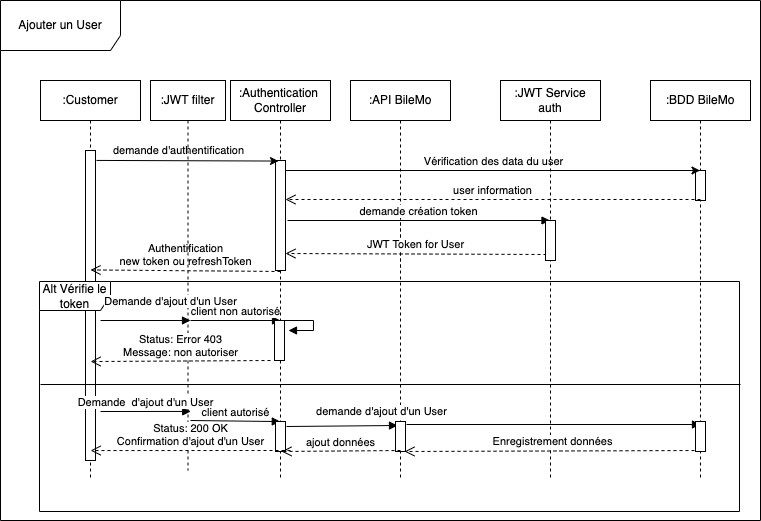

The diagram above was exported from draw.io. Its source (the exported page's mxGraphModel, read from the mxfile embedded in the PNG):
<mxGraphModel dx="1186" dy="714" grid="1" gridSize="10" guides="1" tooltips="1" connect="1" arrows="1" fold="1" page="1" pageScale="1" pageWidth="850" pageHeight="1100" math="0" shadow="0">
  <root>
    <mxCell id="0" />
    <mxCell id="1" parent="0" />
    <mxCell id="ehNRu9C7zkl0GpzQvVXb-6" value="Ajouter un User" style="shape=umlFrame;whiteSpace=wrap;html=1;width=120;height=50;" parent="1" vertex="1">
      <mxGeometry x="40" y="40" width="760" height="520" as="geometry" />
    </mxCell>
    <mxCell id="ehNRu9C7zkl0GpzQvVXb-7" value=":Customer" style="shape=umlLifeline;perimeter=lifelinePerimeter;whiteSpace=wrap;html=1;container=1;collapsible=0;recursiveResize=0;outlineConnect=0;" parent="1" vertex="1">
      <mxGeometry x="80" y="120" width="100" height="400" as="geometry" />
    </mxCell>
    <mxCell id="ehNRu9C7zkl0GpzQvVXb-16" value="" style="html=1;points=[];perimeter=orthogonalPerimeter;" parent="ehNRu9C7zkl0GpzQvVXb-7" vertex="1">
      <mxGeometry x="45" y="70" width="10" height="310" as="geometry" />
    </mxCell>
    <mxCell id="ehNRu9C7zkl0GpzQvVXb-8" value=":API BileMo" style="shape=umlLifeline;perimeter=lifelinePerimeter;whiteSpace=wrap;html=1;container=1;collapsible=0;recursiveResize=0;outlineConnect=0;" parent="1" vertex="1">
      <mxGeometry x="390" y="120" width="100" height="400" as="geometry" />
    </mxCell>
    <mxCell id="ehNRu9C7zkl0GpzQvVXb-9" value=":BDD BileMo" style="shape=umlLifeline;perimeter=lifelinePerimeter;whiteSpace=wrap;html=1;container=1;collapsible=0;recursiveResize=0;outlineConnect=0;" parent="1" vertex="1">
      <mxGeometry x="690" y="120" width="100" height="400" as="geometry" />
    </mxCell>
    <mxCell id="zCEQtTUOUBNV4361z6vK-58" value="" style="html=1;points=[];perimeter=orthogonalPerimeter;" vertex="1" parent="ehNRu9C7zkl0GpzQvVXb-9">
      <mxGeometry x="45" y="90" width="10" height="30" as="geometry" />
    </mxCell>
    <mxCell id="ehNRu9C7zkl0GpzQvVXb-18" value="" style="html=1;verticalAlign=bottom;endArrow=none;dashed=1;endSize=8;rounded=0;" parent="1" edge="1">
      <mxGeometry relative="1" as="geometry">
        <mxPoint x="440" y="250" as="sourcePoint" />
        <mxPoint x="440" y="310" as="targetPoint" />
      </mxGeometry>
    </mxCell>
    <mxCell id="zCEQtTUOUBNV4361z6vK-2" value=":Authentication&amp;nbsp;&lt;br&gt;Controller" style="shape=umlLifeline;perimeter=lifelinePerimeter;whiteSpace=wrap;html=1;container=1;collapsible=0;recursiveResize=0;outlineConnect=0;" vertex="1" parent="1">
      <mxGeometry x="270" y="120" width="100" height="400" as="geometry" />
    </mxCell>
    <mxCell id="zCEQtTUOUBNV4361z6vK-3" value="" style="html=1;points=[];perimeter=orthogonalPerimeter;" vertex="1" parent="zCEQtTUOUBNV4361z6vK-2">
      <mxGeometry x="45" y="80" width="10" height="110" as="geometry" />
    </mxCell>
    <mxCell id="zCEQtTUOUBNV4361z6vK-11" value="" style="endArrow=classic;html=1;rounded=0;" edge="1" parent="zCEQtTUOUBNV4361z6vK-2" target="ehNRu9C7zkl0GpzQvVXb-9">
      <mxGeometry relative="1" as="geometry">
        <mxPoint x="55" y="90" as="sourcePoint" />
        <mxPoint x="505" y="90" as="targetPoint" />
      </mxGeometry>
    </mxCell>
    <mxCell id="zCEQtTUOUBNV4361z6vK-12" value="Vérification des data du user" style="edgeLabel;resizable=0;html=1;align=center;verticalAlign=middle;" connectable="0" vertex="1" parent="zCEQtTUOUBNV4361z6vK-11">
      <mxGeometry relative="1" as="geometry">
        <mxPoint y="-10" as="offset" />
      </mxGeometry>
    </mxCell>
    <mxCell id="zCEQtTUOUBNV4361z6vK-14" value="demande création token" style="html=1;verticalAlign=bottom;endArrow=block;rounded=0;" edge="1" parent="zCEQtTUOUBNV4361z6vK-2" target="zCEQtTUOUBNV4361z6vK-4">
      <mxGeometry width="80" relative="1" as="geometry">
        <mxPoint x="57" y="140" as="sourcePoint" />
        <mxPoint x="340" y="140" as="targetPoint" />
      </mxGeometry>
    </mxCell>
    <mxCell id="zCEQtTUOUBNV4361z6vK-15" value="JWT Token for User" style="html=1;verticalAlign=bottom;endArrow=open;dashed=1;endSize=8;rounded=0;exitX=0.1;exitY=0.85;exitDx=0;exitDy=0;exitPerimeter=0;" edge="1" parent="zCEQtTUOUBNV4361z6vK-2" source="zCEQtTUOUBNV4361z6vK-9">
      <mxGeometry relative="1" as="geometry">
        <mxPoint x="349" y="173" as="sourcePoint" />
        <mxPoint x="55" y="173" as="targetPoint" />
      </mxGeometry>
    </mxCell>
    <mxCell id="zCEQtTUOUBNV4361z6vK-4" value=":JWT Service&lt;br&gt;auth" style="shape=umlLifeline;perimeter=lifelinePerimeter;whiteSpace=wrap;html=1;container=1;collapsible=0;recursiveResize=0;outlineConnect=0;" vertex="1" parent="1">
      <mxGeometry x="540" y="120" width="100" height="400" as="geometry" />
    </mxCell>
    <mxCell id="zCEQtTUOUBNV4361z6vK-9" value="" style="html=1;points=[];perimeter=orthogonalPerimeter;" vertex="1" parent="zCEQtTUOUBNV4361z6vK-4">
      <mxGeometry x="45" y="140" width="10" height="40" as="geometry" />
    </mxCell>
    <mxCell id="zCEQtTUOUBNV4361z6vK-6" value="" style="endArrow=classic;html=1;rounded=0;entryX=0.3;entryY=0.005;entryDx=0;entryDy=0;entryPerimeter=0;exitX=1.1;exitY=0.032;exitDx=0;exitDy=0;exitPerimeter=0;" edge="1" parent="1" source="ehNRu9C7zkl0GpzQvVXb-16" target="zCEQtTUOUBNV4361z6vK-3">
      <mxGeometry width="50" height="50" relative="1" as="geometry">
        <mxPoint x="140" y="201" as="sourcePoint" />
        <mxPoint x="263" y="201" as="targetPoint" />
      </mxGeometry>
    </mxCell>
    <mxCell id="zCEQtTUOUBNV4361z6vK-8" value="demande d'authentification" style="edgeLabel;html=1;align=center;verticalAlign=middle;resizable=0;points=[];" vertex="1" connectable="0" parent="zCEQtTUOUBNV4361z6vK-6">
      <mxGeometry x="-0.2" y="-3" relative="1" as="geometry">
        <mxPoint x="9" y="-14" as="offset" />
      </mxGeometry>
    </mxCell>
    <mxCell id="zCEQtTUOUBNV4361z6vK-13" value="user information" style="html=1;verticalAlign=bottom;endArrow=open;dashed=1;endSize=8;rounded=0;" edge="1" parent="1" target="zCEQtTUOUBNV4361z6vK-3">
      <mxGeometry relative="1" as="geometry">
        <mxPoint x="740" y="239" as="sourcePoint" />
        <mxPoint x="660" y="239" as="targetPoint" />
      </mxGeometry>
    </mxCell>
    <mxCell id="zCEQtTUOUBNV4361z6vK-17" value="Authentification&lt;br&gt;new token ou refreshToken" style="html=1;verticalAlign=bottom;endArrow=open;dashed=1;endSize=8;rounded=0;entryX=0.9;entryY=0.576;entryDx=0;entryDy=0;entryPerimeter=0;exitX=0.5;exitY=1.009;exitDx=0;exitDy=0;exitPerimeter=0;" edge="1" parent="1" source="zCEQtTUOUBNV4361z6vK-3">
      <mxGeometry relative="1" as="geometry">
        <mxPoint x="260" y="309" as="sourcePoint" />
        <mxPoint x="130" y="309.44000000000005" as="targetPoint" />
      </mxGeometry>
    </mxCell>
    <mxCell id="zCEQtTUOUBNV4361z6vK-24" value=":JWT filter" style="shape=umlLifeline;perimeter=lifelinePerimeter;whiteSpace=wrap;html=1;container=1;collapsible=0;recursiveResize=0;outlineConnect=0;" vertex="1" parent="1">
      <mxGeometry x="190" y="120" width="75" height="390" as="geometry" />
    </mxCell>
    <mxCell id="zCEQtTUOUBNV4361z6vK-36" value="Alt Vérifie le token" style="shape=umlFrame;whiteSpace=wrap;html=1;width=71;height=29;" vertex="1" parent="1">
      <mxGeometry x="79" y="321" width="700" height="230" as="geometry" />
    </mxCell>
    <mxCell id="zCEQtTUOUBNV4361z6vK-38" value="Demande d'ajout d'un User" style="html=1;verticalAlign=bottom;endArrow=block;rounded=0;" edge="1" parent="1">
      <mxGeometry x="0.5556" y="10" width="80" relative="1" as="geometry">
        <mxPoint x="140" y="360" as="sourcePoint" />
        <mxPoint x="230" y="360" as="targetPoint" />
        <mxPoint as="offset" />
      </mxGeometry>
    </mxCell>
    <mxCell id="zCEQtTUOUBNV4361z6vK-42" value="client non autorisé" style="html=1;verticalAlign=bottom;endArrow=block;rounded=0;" edge="1" parent="1">
      <mxGeometry width="80" relative="1" as="geometry">
        <mxPoint x="230" y="360" as="sourcePoint" />
        <mxPoint x="320" y="360" as="targetPoint" />
      </mxGeometry>
    </mxCell>
    <mxCell id="zCEQtTUOUBNV4361z6vK-43" value="" style="html=1;points=[];perimeter=orthogonalPerimeter;" vertex="1" parent="1">
      <mxGeometry x="314" y="360" width="10" height="40" as="geometry" />
    </mxCell>
    <mxCell id="zCEQtTUOUBNV4361z6vK-44" value="" style="edgeStyle=orthogonalEdgeStyle;html=1;align=left;spacingLeft=2;endArrow=block;rounded=0;entryX=1;entryY=0;" edge="1" parent="1">
      <mxGeometry relative="1" as="geometry">
        <mxPoint x="323" y="360" as="sourcePoint" />
        <Array as="points">
          <mxPoint x="353" y="360" />
        </Array>
        <mxPoint x="328" y="370" as="targetPoint" />
      </mxGeometry>
    </mxCell>
    <mxCell id="zCEQtTUOUBNV4361z6vK-45" value="Status: Error 403&lt;br&gt;Message: non autoriser" style="html=1;verticalAlign=bottom;endArrow=open;dashed=1;endSize=8;rounded=0;entryX=0.073;entryY=0.348;entryDx=0;entryDy=0;entryPerimeter=0;" edge="1" parent="1" target="zCEQtTUOUBNV4361z6vK-36">
      <mxGeometry relative="1" as="geometry">
        <mxPoint x="310" y="400" as="sourcePoint" />
        <mxPoint x="230" y="400" as="targetPoint" />
      </mxGeometry>
    </mxCell>
    <mxCell id="zCEQtTUOUBNV4361z6vK-46" value="" style="line;strokeWidth=1;fillColor=none;align=left;verticalAlign=middle;spacingTop=-1;spacingLeft=3;spacingRight=3;rotatable=0;labelPosition=right;points=[];portConstraint=eastwest;" vertex="1" parent="1">
      <mxGeometry x="80" y="420" width="700" height="8" as="geometry" />
    </mxCell>
    <mxCell id="zCEQtTUOUBNV4361z6vK-47" value="Demande&amp;nbsp; d'ajout d'un User" style="html=1;verticalAlign=bottom;endArrow=block;rounded=0;entryX=0.216;entryY=0.565;entryDx=0;entryDy=0;entryPerimeter=0;" edge="1" parent="1" target="zCEQtTUOUBNV4361z6vK-36">
      <mxGeometry width="80" relative="1" as="geometry">
        <mxPoint x="140" y="451" as="sourcePoint" />
        <mxPoint x="210" y="450" as="targetPoint" />
      </mxGeometry>
    </mxCell>
    <mxCell id="zCEQtTUOUBNV4361z6vK-48" value="client autorisé" style="html=1;verticalAlign=bottom;endArrow=block;rounded=0;entryX=0.344;entryY=0.609;entryDx=0;entryDy=0;entryPerimeter=0;" edge="1" parent="1" target="zCEQtTUOUBNV4361z6vK-36">
      <mxGeometry width="80" relative="1" as="geometry">
        <mxPoint x="230" y="460" as="sourcePoint" />
        <mxPoint x="310" y="460" as="targetPoint" />
      </mxGeometry>
    </mxCell>
    <mxCell id="zCEQtTUOUBNV4361z6vK-49" value="" style="html=1;points=[];perimeter=orthogonalPerimeter;" vertex="1" parent="1">
      <mxGeometry x="315" y="461" width="10" height="30" as="geometry" />
    </mxCell>
    <mxCell id="zCEQtTUOUBNV4361z6vK-50" value="demande d'ajout d'un User" style="html=1;verticalAlign=bottom;endArrow=block;rounded=0;exitX=1.1;exitY=0.167;exitDx=0;exitDy=0;exitPerimeter=0;" edge="1" parent="1" source="zCEQtTUOUBNV4361z6vK-49">
      <mxGeometry x="0.7043" y="5" width="80" relative="1" as="geometry">
        <mxPoint x="330" y="465" as="sourcePoint" />
        <mxPoint x="437" y="465" as="targetPoint" />
        <mxPoint as="offset" />
      </mxGeometry>
    </mxCell>
    <mxCell id="zCEQtTUOUBNV4361z6vK-51" value="" style="html=1;points=[];perimeter=orthogonalPerimeter;" vertex="1" parent="1">
      <mxGeometry x="435" y="461" width="10" height="30" as="geometry" />
    </mxCell>
    <mxCell id="zCEQtTUOUBNV4361z6vK-53" value="ajout données" style="html=1;verticalAlign=bottom;endArrow=open;dashed=1;endSize=8;rounded=0;entryX=0.6;entryY=1;entryDx=0;entryDy=0;entryPerimeter=0;" edge="1" parent="1" target="zCEQtTUOUBNV4361z6vK-49">
      <mxGeometry relative="1" as="geometry">
        <mxPoint x="440" y="490" as="sourcePoint" />
        <mxPoint x="360" y="490" as="targetPoint" />
      </mxGeometry>
    </mxCell>
    <mxCell id="zCEQtTUOUBNV4361z6vK-54" value="" style="html=1;verticalAlign=bottom;endArrow=block;rounded=0;" edge="1" parent="1">
      <mxGeometry width="80" relative="1" as="geometry">
        <mxPoint x="446" y="464" as="sourcePoint" />
        <mxPoint x="740" y="464" as="targetPoint" />
      </mxGeometry>
    </mxCell>
    <mxCell id="zCEQtTUOUBNV4361z6vK-55" value="Enregistrement données" style="html=1;verticalAlign=bottom;endArrow=open;dashed=1;endSize=8;rounded=0;entryX=0.9;entryY=1;entryDx=0;entryDy=0;entryPerimeter=0;" edge="1" parent="1" target="zCEQtTUOUBNV4361z6vK-51">
      <mxGeometry relative="1" as="geometry">
        <mxPoint x="740" y="490" as="sourcePoint" />
        <mxPoint x="660" y="490" as="targetPoint" />
      </mxGeometry>
    </mxCell>
    <mxCell id="zCEQtTUOUBNV4361z6vK-56" value="Status: 200 OK&lt;br&gt;Confirmation d'ajout d'un User" style="html=1;verticalAlign=bottom;endArrow=open;dashed=1;endSize=8;rounded=0;entryX=0.073;entryY=0.735;entryDx=0;entryDy=0;entryPerimeter=0;" edge="1" parent="1" target="zCEQtTUOUBNV4361z6vK-36">
      <mxGeometry relative="1" as="geometry">
        <mxPoint x="330" y="490" as="sourcePoint" />
        <mxPoint x="250" y="490" as="targetPoint" />
      </mxGeometry>
    </mxCell>
    <mxCell id="zCEQtTUOUBNV4361z6vK-57" value="" style="html=1;points=[];perimeter=orthogonalPerimeter;" vertex="1" parent="1">
      <mxGeometry x="735" y="461" width="10" height="30" as="geometry" />
    </mxCell>
  </root>
</mxGraphModel>